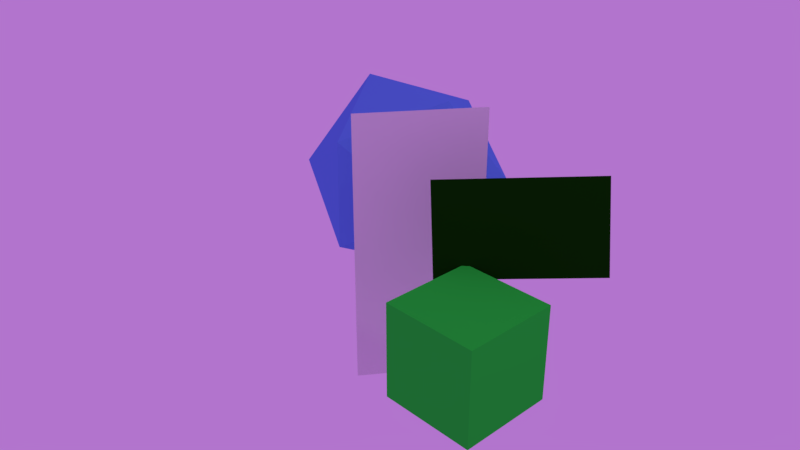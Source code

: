# Source: inkpaint-test3-billboards.blend  (saved by Blender 2.79.0; exported with 4.5.12 LTS)
import bpy
from mathutils import Matrix  # noqa: F401  (used for matrix-valued properties, if any)

bpy.ops.wm.read_factory_settings(use_empty=True)
scene = bpy.context.scene
scene.name = '-1-A'

# ---- collections
col_collection_5 = bpy.data.collections.new('Collection 5'); scene.collection.children.link(col_collection_5)
col_collection_6 = bpy.data.collections.new('Collection 6'); scene.collection.children.link(col_collection_6)
col_collection_7 = bpy.data.collections.new('Collection 7'); scene.collection.children.link(col_collection_7)
col_collection_11 = bpy.data.collections.new('Collection 11'); scene.collection.children.link(col_collection_11)
col_collection_15 = bpy.data.collections.new('Collection 15'); scene.collection.children.link(col_collection_15)

# ---- materials (node trees are filled in below, after node groups)
mat_toon_glass = bpy.data.materials.new('Toon Glass')
mat_toon_glass.alpha_threshold = 0.0
mat_toon_glass.use_transparent_shadow = False
mat_toon_glass.diffuse_color = (0.00474, 0.04581, 0.001835, 1.0)
mat_toon_glass.specular_color = (0.6845, 1.0, 0.7092)
mat_toon_glass.roughness = 0.5
mat_blue_toon = bpy.data.materials.new('Blue Toon')
mat_blue_toon.alpha_threshold = 0.0
mat_blue_toon.use_transparent_shadow = False
mat_blue_toon.diffuse_color = (0.1243, 0.3112, 0.8, 1.0)
mat_blue_toon.roughness = 0.5
mat_blue_toon.specular_intensity = 0.1
mat_green_too = bpy.data.materials.new('Green Too')
mat_green_too.alpha_threshold = 0.0
mat_green_too.use_transparent_shadow = False
mat_green_too.diffuse_color = (0.02775, 0.8, 0.05129, 1.0)
mat_green_too.roughness = 0.5
mat_green_too.specular_intensity = 0.1
mat_extra_bb_003 = bpy.data.materials.new('Extra-BB.003')
mat_extra_bb_003.alpha_threshold = 0.0
mat_extra_bb_003.use_transparent_shadow = False
mat_extra_bb_003.preview_render_type = 'FLAT'
mat_extra_bb_003.pass_index = 1
mat_extra_bb_003.roughness = 0.5
mat_extra_bb_003.specular_intensity = 0.0

# ---- material node trees

# ---- world
world_world = bpy.data.worlds.new('World'); scene.world = world_world
world_world.color = (0.4465, 0.1763, 0.61)
world_world.use_sun_shadow = False
world_world.sun_shadow_jitter_overblur = 0.0
world_world.cycles.sampling_method = 'MANUAL'

# ---- cameras
cam_camera = bpy.data.cameras.new('Camera')
cam_camera.clip_end = 100.0
cam_camera.lens = 35.0
cam_camera.sensor_width = 32.0
cam_camera.sensor_height = 18.0
cam_camera.ortho_scale = 7.314
cam_camera.dof.focus_distance = 0.0
cam_camera.dof.aperture_fstop = 128.0

# ---- lights
light_lamp = bpy.data.lights.new('Lamp', 'POINT')
light_lamp.transmission_factor = 0.0
light_lamp.cutoff_distance = 30.0
light_lamp.energy = 100.0
light_lamp.shadow_buffer_clip_start = 1.001
light_lamp.shadow_soft_size = 0.1
light_lamp.shadow_maximum_resolution = 0.006
light_lamp.use_absolute_resolution = True

# ---- meshes
me_plane = bpy.data.meshes.new('Plane')
me_plane.from_pydata([(-1.0, -1.0, 0.0), (1.0, -1.0, 0.0), (-1.0, 1.0, 0.0), (1.0, 1.0, 0.0)], [], [(0, 1, 3, 2)])
me_plane.materials.append(mat_toon_glass)
me_plane.use_remesh_preserve_volume = False
me_plane.use_remesh_preserve_attributes = False
me_plane.use_mirror_vertex_groups = False
me_plane.update()
me_icosphere = bpy.data.meshes.new('Icosphere')
me_icosphere.from_pydata([(0.0, 0.0, -1.0), (0.7236, -0.5257, -0.4472), (-0.2764, -0.8506, -0.4472), (-0.8944, 0.0, -0.4472), (-0.2764, 0.8506, -0.4472), (0.7236, 0.5257, -0.4472), (0.2764, -0.8506, 0.4472), (-0.7236, -0.5257, 0.4472), (-0.7236, 0.5257, 0.4472), (0.2764, 0.8506, 0.4472), (0.8944, 0.0, 0.4472), (0.0, 0.0, 1.0)], [], [(0, 1, 2), (1, 0, 5), (0, 2, 3), (0, 3, 4), (0, 4, 5), (1, 5, 10), (2, 1, 6), (3, 2, 7), (4, 3, 8), (5, 4, 9), (1, 10, 6), (2, 6, 7), (3, 7, 8), (4, 8, 9), (5, 9, 10), (6, 10, 11), (7, 6, 11), (8, 7, 11), (9, 8, 11), (10, 9, 11)])
me_icosphere.materials.append(mat_blue_toon)
me_icosphere.use_remesh_preserve_volume = False
me_icosphere.use_remesh_preserve_attributes = False
me_icosphere.use_mirror_vertex_groups = False
me_icosphere.update()
me_cube = bpy.data.meshes.new('Cube')
me_cube.from_pydata([(1.0, 1.0, -1.0), (1.0, -1.0, -1.0), (-1.0, -1.0, -1.0), (-1.0, 1.0, -1.0), (1.0, 1.0, 1.0), (1.0, -1.0, 1.0), (-1.0, -1.0, 1.0), (-1.0, 1.0, 1.0)], [], [(0, 1, 2, 3), (4, 7, 6, 5), (0, 4, 5, 1), (1, 5, 6, 2), (2, 6, 7, 3), (4, 0, 3, 7)])
me_cube.materials.append(mat_green_too)
me_cube.use_remesh_preserve_volume = False
me_cube.use_remesh_preserve_attributes = False
me_cube.use_mirror_vertex_groups = False
me_cube.update()
me_man_04_17_020 = bpy.data.meshes.new('Man-04-17.020')
me_man_04_17_020.from_pydata([(-0.2222, -0.5, 0.0), (0.2222, -0.5, 0.0), (-0.2222, 0.5, 0.0), (0.2222, 0.5, 0.0)], [], [(0, 1, 3, 2)])
_uv = me_man_04_17_020.uv_layers.new(name='UVMap')
_uv.uv.foreach_set('vector', [0.0, 0.0, 1.0, 0.0, 1.0, 1.0, 0.0, 1.0])
me_man_04_17_020.materials.append(mat_extra_bb_003)
me_man_04_17_020.use_remesh_preserve_volume = False
me_man_04_17_020.use_remesh_preserve_attributes = False
me_man_04_17_020.use_mirror_vertex_groups = False
me_man_04_17_020.update()

# ---- objects
ob_plane = bpy.data.objects.new('Plane', me_plane)
ob_camera = bpy.data.objects.new('Camera', cam_camera)
ob_lamp = bpy.data.objects.new('Lamp', light_lamp)
ob_icosphere = bpy.data.objects.new('Icosphere', me_icosphere)
ob_cube = bpy.data.objects.new('Cube', me_cube)
ob_extra_bb_003 = bpy.data.objects.new('Extra-BB.003', me_man_04_17_020)

# ---- transforms, parenting, visibility, modifiers, constraints
ob_plane.location = (1.434, 0.4876, 0.7325)
ob_plane.rotation_euler = (1.304, -0.0525, 0.7472)
ob_plane.scale = (0.6946, 0.4047, 1.0)
ob_plane.lineart.crease_threshold = 0.0
ob_camera.location = (5.241, -4.396, 3.813)
ob_camera.rotation_euler = (1.109, 4.011e-09, 0.8149)
ob_camera.lock_rotations_4d = False
ob_camera.empty_display_type = 'ARROWS'
ob_camera.color = (0.0, 0.0, 0.0, 0.0)
ob_camera.display_type = 'WIRE'
ob_camera.lineart.crease_threshold = 0.0
ob_lamp.location = (4.076, 1.005, 5.904)
ob_lamp.rotation_euler = (0.6503, 0.05522, 1.866)
ob_lamp.lock_rotations_4d = False
ob_lamp.empty_display_type = 'ARROWS'
ob_lamp.color = (0.0, 0.0, 0.0, 0.0)
ob_lamp.lineart.crease_threshold = 0.0
ob_icosphere.location = (-0.5814, 1.178, 0.4016)
ob_icosphere.rotation_euler = (2.176e-08, -0.5343, -7.95e-08)
ob_icosphere.scale = (1.031, 1.031, 1.031)
ob_icosphere.lineart.crease_threshold = 0.0
ob_cube.location = (1.583, -0.2578, 0.0)
ob_cube.scale = (0.4279, 0.4279, 0.4279)
ob_cube.lock_rotations_4d = False
ob_cube.empty_display_type = 'ARROWS'
ob_cube.lineart.crease_threshold = 0.0
ob_extra_bb_003.location = (0.2875, 0.5145, 0.09121)
ob_extra_bb_003.rotation_euler = (1.571, -0.0, 0.9632)
ob_extra_bb_003.scale = (2.646, 2.646, 2.646)
ob_extra_bb_003.lineart.crease_threshold = 0.0

# ---- collection membership
col_collection_5.objects.link(ob_plane)
col_collection_6.objects.link(ob_camera)
col_collection_7.objects.link(ob_lamp)
col_collection_11.objects.link(ob_icosphere)
col_collection_11.objects.link(ob_cube)
col_collection_15.objects.link(ob_extra_bb_003)

# ---- scene / render settings (as saved in the file)
scene.camera = ob_camera
scene.frame_start = 1; scene.frame_end = 250; scene.frame_set(1)
scene.render.engine = 'BLENDER_EEVEE_NEXT'
scene.render.image_settings.color_mode = 'RGB'
scene.render.image_settings.compression = 50
scene.render.dither_intensity = 0.0
scene.render.use_freestyle = True
scene.cycles.use_denoising = False
scene.cycles.samples = 128
scene.cycles.sampling_pattern = 'TABULATED_SOBOL'
scene.cycles.use_adaptive_sampling = False
scene.cycles.use_light_tree = False
scene.cycles.blur_glossy = 0.0
scene.cycles.sample_clamp_indirect = 0.0
scene.view_settings.view_transform = 'Standard'
bpy.context.view_layer.update()
